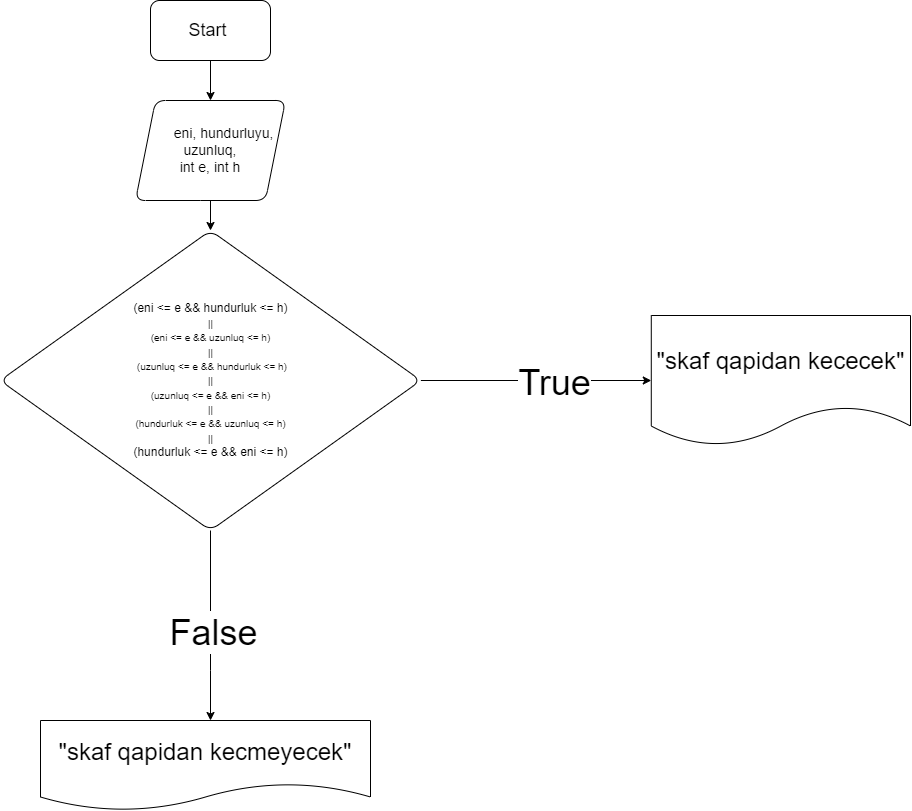

The diagram above was exported from draw.io. Its source (the exported page's mxGraphModel, read from the mxfile embedded in the PNG):
<mxGraphModel dx="2339" dy="1591" grid="1" gridSize="10" guides="1" tooltips="1" connect="1" arrows="1" fold="1" page="1" pageScale="1" pageWidth="850" pageHeight="1100" math="0" shadow="0">
  <root>
    <mxCell id="0" />
    <mxCell id="1" parent="0" />
    <mxCell id="smW_e4N8Jh6r66Fg2JIM-3" value="" style="edgeStyle=orthogonalEdgeStyle;rounded=0;orthogonalLoop=1;jettySize=auto;html=1;" edge="1" parent="1" source="smW_e4N8Jh6r66Fg2JIM-1" target="smW_e4N8Jh6r66Fg2JIM-2">
      <mxGeometry relative="1" as="geometry" />
    </mxCell>
    <mxCell id="smW_e4N8Jh6r66Fg2JIM-1" value="&lt;font style=&quot;font-size: 18px;&quot;&gt;Start&amp;nbsp;&lt;/font&gt;" style="rounded=1;whiteSpace=wrap;html=1;" vertex="1" parent="1">
      <mxGeometry x="50" y="10" width="120" height="60" as="geometry" />
    </mxCell>
    <mxCell id="smW_e4N8Jh6r66Fg2JIM-5" value="" style="edgeStyle=orthogonalEdgeStyle;rounded=0;orthogonalLoop=1;jettySize=auto;html=1;" edge="1" parent="1" source="smW_e4N8Jh6r66Fg2JIM-2" target="smW_e4N8Jh6r66Fg2JIM-4">
      <mxGeometry relative="1" as="geometry" />
    </mxCell>
    <mxCell id="smW_e4N8Jh6r66Fg2JIM-2" value="&lt;font style=&quot;font-size: 14px;&quot;&gt;&amp;nbsp; &amp;nbsp; &amp;nbsp; &amp;nbsp;eni, hundurluyu, uzunluq,&lt;br&gt;int e, int h&lt;/font&gt;" style="shape=parallelogram;perimeter=parallelogramPerimeter;whiteSpace=wrap;html=1;fixedSize=1;rounded=1;" vertex="1" parent="1">
      <mxGeometry x="35" y="110" width="150" height="100" as="geometry" />
    </mxCell>
    <mxCell id="smW_e4N8Jh6r66Fg2JIM-8" value="" style="edgeStyle=orthogonalEdgeStyle;rounded=0;orthogonalLoop=1;jettySize=auto;html=1;" edge="1" parent="1" source="smW_e4N8Jh6r66Fg2JIM-4" target="smW_e4N8Jh6r66Fg2JIM-7">
      <mxGeometry relative="1" as="geometry" />
    </mxCell>
    <mxCell id="smW_e4N8Jh6r66Fg2JIM-11" value="&lt;font style=&quot;font-size: 36px;&quot;&gt;True&lt;/font&gt;" style="edgeLabel;html=1;align=center;verticalAlign=middle;resizable=0;points=[];" vertex="1" connectable="0" parent="smW_e4N8Jh6r66Fg2JIM-8">
      <mxGeometry x="0.1447" y="-1" relative="1" as="geometry">
        <mxPoint x="1" as="offset" />
      </mxGeometry>
    </mxCell>
    <mxCell id="smW_e4N8Jh6r66Fg2JIM-10" value="" style="edgeStyle=orthogonalEdgeStyle;rounded=0;orthogonalLoop=1;jettySize=auto;html=1;" edge="1" parent="1" source="smW_e4N8Jh6r66Fg2JIM-4" target="smW_e4N8Jh6r66Fg2JIM-9">
      <mxGeometry relative="1" as="geometry">
        <Array as="points">
          <mxPoint x="110" y="680" />
          <mxPoint x="110" y="680" />
        </Array>
      </mxGeometry>
    </mxCell>
    <mxCell id="smW_e4N8Jh6r66Fg2JIM-12" value="&lt;font style=&quot;font-size: 36px;&quot;&gt;False&lt;/font&gt;" style="edgeLabel;html=1;align=center;verticalAlign=middle;resizable=0;points=[];" vertex="1" connectable="0" parent="smW_e4N8Jh6r66Fg2JIM-10">
      <mxGeometry x="0.0605" y="2" relative="1" as="geometry">
        <mxPoint as="offset" />
      </mxGeometry>
    </mxCell>
    <mxCell id="smW_e4N8Jh6r66Fg2JIM-4" value="&lt;font style=&quot;&quot;&gt;(eni &amp;lt;= e &amp;amp;&amp;amp; hundurluk &amp;lt;= h)&lt;br&gt;&lt;span style=&quot;font-size: 10px;&quot;&gt;|| &lt;/span&gt;&lt;br&gt;&lt;span style=&quot;font-size: 10px;&quot;&gt;(eni &amp;lt;= e &amp;amp;&amp;amp; uzunluq &amp;lt;= h)&lt;/span&gt;&lt;br&gt;&lt;span style=&quot;font-size: 10px;&quot;&gt;||&lt;/span&gt;&lt;br&gt;&lt;span style=&quot;font-size: 10px;&quot;&gt;&amp;nbsp;(uzunluq &amp;lt;= e &amp;amp;&amp;amp; hundurluk &amp;lt;= h)&lt;/span&gt;&lt;br&gt;&lt;span style=&quot;font-size: 10px;&quot;&gt;||&lt;/span&gt;&lt;br&gt;&lt;span style=&quot;font-size: 10px;&quot;&gt;(uzunluq &amp;lt;= e &amp;amp;&amp;amp; eni &amp;lt;= h)&lt;/span&gt;&lt;br&gt;&lt;span style=&quot;font-size: 10px;&quot;&gt;|| &lt;/span&gt;&lt;br&gt;&lt;span style=&quot;font-size: 10px;&quot;&gt;(hundurluk &amp;lt;= e &amp;amp;&amp;amp; uzunluq &amp;lt;= h)&lt;/span&gt;&lt;br&gt;&lt;span style=&quot;font-size: 10px;&quot;&gt;||&lt;br&gt;&lt;/span&gt;(hundurluk &amp;lt;= e &amp;amp;&amp;amp; eni &amp;lt;= h)&lt;br&gt;&lt;/font&gt;" style="rhombus;whiteSpace=wrap;html=1;rounded=1;" vertex="1" parent="1">
      <mxGeometry x="-100.39" y="240" width="420.78" height="300" as="geometry" />
    </mxCell>
    <mxCell id="smW_e4N8Jh6r66Fg2JIM-7" value="&lt;font style=&quot;font-size: 24px;&quot;&gt;&quot;skaf qapidan kececek&quot;&lt;/font&gt;" style="shape=document;whiteSpace=wrap;html=1;boundedLbl=1;rounded=1;" vertex="1" parent="1">
      <mxGeometry x="550.78" y="325" width="259.22" height="130" as="geometry" />
    </mxCell>
    <mxCell id="smW_e4N8Jh6r66Fg2JIM-9" value="&lt;font style=&quot;font-size: 24px;&quot;&gt;&quot;skaf qapidan kecmeyecek&quot;&lt;/font&gt;" style="shape=document;whiteSpace=wrap;html=1;boundedLbl=1;rounded=1;" vertex="1" parent="1">
      <mxGeometry x="-60" y="730" width="330" height="90" as="geometry" />
    </mxCell>
  </root>
</mxGraphModel>